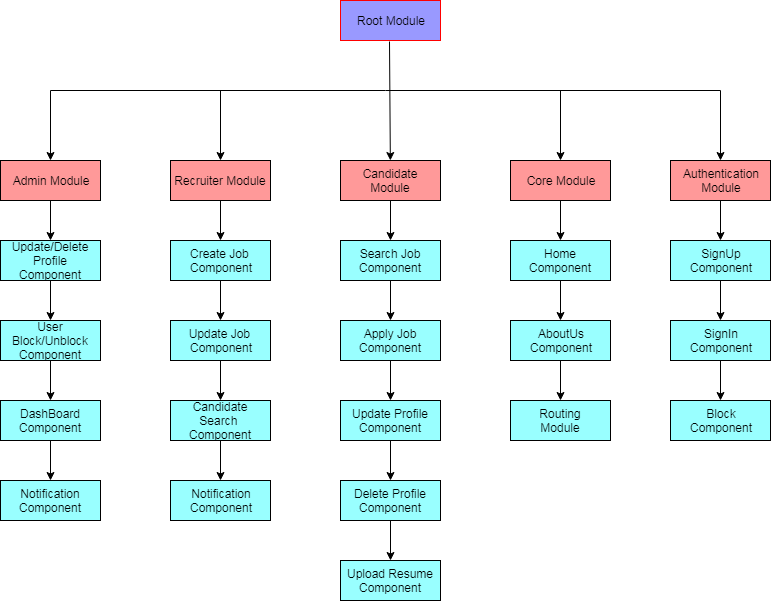

The diagram above was exported from draw.io. Its source (the exported page's mxGraphModel, read from the mxfile embedded in the PNG):
<mxGraphModel dx="840" dy="1503" grid="1" gridSize="10" guides="1" tooltips="1" connect="1" arrows="1" fold="1" page="1" pageScale="1" pageWidth="850" pageHeight="1100" math="0" shadow="0">
  <root>
    <mxCell id="0" />
    <mxCell id="1" parent="0" />
    <mxCell id="Kuf9J7Z6n7dru6m7MmVw-9" value="Root Module" style="rounded=0;whiteSpace=wrap;html=1;strokeColor=#FF0000;fillColor=#9999FF;" vertex="1" parent="1">
      <mxGeometry x="410" y="-50" width="100" height="40" as="geometry" />
    </mxCell>
    <mxCell id="Kuf9J7Z6n7dru6m7MmVw-20" value="" style="edgeStyle=orthogonalEdgeStyle;rounded=0;orthogonalLoop=1;jettySize=auto;html=1;" edge="1" parent="1" source="Kuf9J7Z6n7dru6m7MmVw-10" target="Kuf9J7Z6n7dru6m7MmVw-17">
      <mxGeometry relative="1" as="geometry" />
    </mxCell>
    <mxCell id="Kuf9J7Z6n7dru6m7MmVw-10" value="Admin Module" style="rounded=0;whiteSpace=wrap;html=1;fillColor=#FF9999;" vertex="1" parent="1">
      <mxGeometry x="70" y="110" width="100" height="40" as="geometry" />
    </mxCell>
    <mxCell id="Kuf9J7Z6n7dru6m7MmVw-24" value="" style="edgeStyle=orthogonalEdgeStyle;rounded=0;orthogonalLoop=1;jettySize=auto;html=1;" edge="1" parent="1" source="Kuf9J7Z6n7dru6m7MmVw-11" target="Kuf9J7Z6n7dru6m7MmVw-23">
      <mxGeometry relative="1" as="geometry" />
    </mxCell>
    <mxCell id="Kuf9J7Z6n7dru6m7MmVw-11" value="Recruiter Module" style="rounded=0;whiteSpace=wrap;html=1;fillColor=#FF9999;" vertex="1" parent="1">
      <mxGeometry x="240" y="110" width="100" height="40" as="geometry" />
    </mxCell>
    <mxCell id="Kuf9J7Z6n7dru6m7MmVw-36" value="" style="edgeStyle=orthogonalEdgeStyle;rounded=0;orthogonalLoop=1;jettySize=auto;html=1;" edge="1" parent="1" source="Kuf9J7Z6n7dru6m7MmVw-12" target="Kuf9J7Z6n7dru6m7MmVw-35">
      <mxGeometry relative="1" as="geometry" />
    </mxCell>
    <mxCell id="Kuf9J7Z6n7dru6m7MmVw-12" value="Candidate Module" style="rounded=0;whiteSpace=wrap;html=1;fillColor=#FF9999;" vertex="1" parent="1">
      <mxGeometry x="410" y="110" width="100" height="40" as="geometry" />
    </mxCell>
    <mxCell id="Kuf9J7Z6n7dru6m7MmVw-38" value="" style="edgeStyle=orthogonalEdgeStyle;rounded=0;orthogonalLoop=1;jettySize=auto;html=1;" edge="1" parent="1" source="Kuf9J7Z6n7dru6m7MmVw-35" target="Kuf9J7Z6n7dru6m7MmVw-37">
      <mxGeometry relative="1" as="geometry" />
    </mxCell>
    <mxCell id="Kuf9J7Z6n7dru6m7MmVw-35" value="Search Job Component" style="rounded=0;whiteSpace=wrap;html=1;fillColor=#99FFFF;" vertex="1" parent="1">
      <mxGeometry x="410" y="190" width="100" height="40" as="geometry" />
    </mxCell>
    <mxCell id="Kuf9J7Z6n7dru6m7MmVw-40" value="" style="edgeStyle=orthogonalEdgeStyle;rounded=0;orthogonalLoop=1;jettySize=auto;html=1;" edge="1" parent="1" source="Kuf9J7Z6n7dru6m7MmVw-37" target="Kuf9J7Z6n7dru6m7MmVw-39">
      <mxGeometry relative="1" as="geometry" />
    </mxCell>
    <mxCell id="Kuf9J7Z6n7dru6m7MmVw-37" value="Apply Job Component" style="rounded=0;whiteSpace=wrap;html=1;fillColor=#99FFFF;" vertex="1" parent="1">
      <mxGeometry x="410" y="270" width="100" height="40" as="geometry" />
    </mxCell>
    <mxCell id="Kuf9J7Z6n7dru6m7MmVw-42" value="" style="edgeStyle=orthogonalEdgeStyle;rounded=0;orthogonalLoop=1;jettySize=auto;html=1;" edge="1" parent="1" source="Kuf9J7Z6n7dru6m7MmVw-39" target="Kuf9J7Z6n7dru6m7MmVw-41">
      <mxGeometry relative="1" as="geometry" />
    </mxCell>
    <mxCell id="Kuf9J7Z6n7dru6m7MmVw-39" value="Update Profile Component" style="rounded=0;whiteSpace=wrap;html=1;fillColor=#99FFFF;" vertex="1" parent="1">
      <mxGeometry x="410" y="350" width="100" height="40" as="geometry" />
    </mxCell>
    <mxCell id="Kuf9J7Z6n7dru6m7MmVw-44" value="" style="edgeStyle=orthogonalEdgeStyle;rounded=0;orthogonalLoop=1;jettySize=auto;html=1;" edge="1" parent="1" source="Kuf9J7Z6n7dru6m7MmVw-41" target="Kuf9J7Z6n7dru6m7MmVw-43">
      <mxGeometry relative="1" as="geometry" />
    </mxCell>
    <mxCell id="Kuf9J7Z6n7dru6m7MmVw-41" value="Delete Profile Component" style="rounded=0;whiteSpace=wrap;html=1;fillColor=#99FFFF;" vertex="1" parent="1">
      <mxGeometry x="410" y="430" width="100" height="40" as="geometry" />
    </mxCell>
    <mxCell id="Kuf9J7Z6n7dru6m7MmVw-43" value="Upload Resume Component" style="rounded=0;whiteSpace=wrap;html=1;fillColor=#99FFFF;" vertex="1" parent="1">
      <mxGeometry x="410" y="510" width="100" height="40" as="geometry" />
    </mxCell>
    <mxCell id="Kuf9J7Z6n7dru6m7MmVw-48" value="" style="edgeStyle=orthogonalEdgeStyle;rounded=0;orthogonalLoop=1;jettySize=auto;html=1;" edge="1" parent="1" source="Kuf9J7Z6n7dru6m7MmVw-13" target="Kuf9J7Z6n7dru6m7MmVw-47">
      <mxGeometry relative="1" as="geometry" />
    </mxCell>
    <mxCell id="Kuf9J7Z6n7dru6m7MmVw-13" value="Core Module" style="rounded=0;whiteSpace=wrap;html=1;fillColor=#FF9999;" vertex="1" parent="1">
      <mxGeometry x="580" y="110" width="100" height="40" as="geometry" />
    </mxCell>
    <mxCell id="Kuf9J7Z6n7dru6m7MmVw-50" value="" style="edgeStyle=orthogonalEdgeStyle;rounded=0;orthogonalLoop=1;jettySize=auto;html=1;" edge="1" parent="1" source="Kuf9J7Z6n7dru6m7MmVw-47" target="Kuf9J7Z6n7dru6m7MmVw-49">
      <mxGeometry relative="1" as="geometry" />
    </mxCell>
    <mxCell id="Kuf9J7Z6n7dru6m7MmVw-47" value="Home Component" style="rounded=0;whiteSpace=wrap;html=1;fillColor=#99FFFF;" vertex="1" parent="1">
      <mxGeometry x="580" y="190" width="100" height="40" as="geometry" />
    </mxCell>
    <mxCell id="Kuf9J7Z6n7dru6m7MmVw-60" value="" style="edgeStyle=orthogonalEdgeStyle;rounded=0;orthogonalLoop=1;jettySize=auto;html=1;" edge="1" parent="1" source="Kuf9J7Z6n7dru6m7MmVw-49" target="Kuf9J7Z6n7dru6m7MmVw-59">
      <mxGeometry relative="1" as="geometry" />
    </mxCell>
    <mxCell id="Kuf9J7Z6n7dru6m7MmVw-49" value="AboutUs&lt;br&gt;Component&lt;br&gt;" style="rounded=0;whiteSpace=wrap;html=1;fillColor=#99FFFF;" vertex="1" parent="1">
      <mxGeometry x="580" y="270" width="100" height="40" as="geometry" />
    </mxCell>
    <mxCell id="Kuf9J7Z6n7dru6m7MmVw-59" value="Routing&lt;br&gt;Module&lt;br&gt;" style="rounded=0;whiteSpace=wrap;html=1;fillColor=#99FFFF;" vertex="1" parent="1">
      <mxGeometry x="580" y="350" width="100" height="40" as="geometry" />
    </mxCell>
    <mxCell id="Kuf9J7Z6n7dru6m7MmVw-54" value="" style="edgeStyle=orthogonalEdgeStyle;rounded=0;orthogonalLoop=1;jettySize=auto;html=1;" edge="1" parent="1" source="Kuf9J7Z6n7dru6m7MmVw-14" target="Kuf9J7Z6n7dru6m7MmVw-53">
      <mxGeometry relative="1" as="geometry" />
    </mxCell>
    <mxCell id="Kuf9J7Z6n7dru6m7MmVw-14" value="Authentication&lt;br&gt;Module" style="rounded=0;whiteSpace=wrap;html=1;fillColor=#FF9999;" vertex="1" parent="1">
      <mxGeometry x="740" y="110" width="100" height="40" as="geometry" />
    </mxCell>
    <mxCell id="Kuf9J7Z6n7dru6m7MmVw-56" value="" style="edgeStyle=orthogonalEdgeStyle;rounded=0;orthogonalLoop=1;jettySize=auto;html=1;" edge="1" parent="1" source="Kuf9J7Z6n7dru6m7MmVw-53" target="Kuf9J7Z6n7dru6m7MmVw-55">
      <mxGeometry relative="1" as="geometry" />
    </mxCell>
    <mxCell id="Kuf9J7Z6n7dru6m7MmVw-53" value="SignUp&lt;br&gt;Component&lt;br&gt;" style="rounded=0;whiteSpace=wrap;html=1;fillColor=#99FFFF;" vertex="1" parent="1">
      <mxGeometry x="740" y="190" width="100" height="40" as="geometry" />
    </mxCell>
    <mxCell id="Kuf9J7Z6n7dru6m7MmVw-58" value="" style="edgeStyle=orthogonalEdgeStyle;rounded=0;orthogonalLoop=1;jettySize=auto;html=1;" edge="1" parent="1" source="Kuf9J7Z6n7dru6m7MmVw-55" target="Kuf9J7Z6n7dru6m7MmVw-57">
      <mxGeometry relative="1" as="geometry" />
    </mxCell>
    <mxCell id="Kuf9J7Z6n7dru6m7MmVw-55" value="SignIn&lt;br&gt;Component&lt;br&gt;" style="rounded=0;whiteSpace=wrap;html=1;fillColor=#99FFFF;" vertex="1" parent="1">
      <mxGeometry x="740" y="270" width="100" height="40" as="geometry" />
    </mxCell>
    <mxCell id="Kuf9J7Z6n7dru6m7MmVw-57" value="Block&lt;br&gt;Component&lt;br&gt;" style="rounded=0;whiteSpace=wrap;html=1;fillColor=#99FFFF;" vertex="1" parent="1">
      <mxGeometry x="740" y="350" width="100" height="40" as="geometry" />
    </mxCell>
    <mxCell id="Kuf9J7Z6n7dru6m7MmVw-21" value="" style="edgeStyle=orthogonalEdgeStyle;rounded=0;orthogonalLoop=1;jettySize=auto;html=1;" edge="1" parent="1" source="Kuf9J7Z6n7dru6m7MmVw-17" target="Kuf9J7Z6n7dru6m7MmVw-18">
      <mxGeometry relative="1" as="geometry" />
    </mxCell>
    <mxCell id="Kuf9J7Z6n7dru6m7MmVw-17" value="Update/Delete Profile Component" style="rounded=0;whiteSpace=wrap;html=1;fillColor=#99FFFF;" vertex="1" parent="1">
      <mxGeometry x="70" y="190" width="100" height="40" as="geometry" />
    </mxCell>
    <mxCell id="Kuf9J7Z6n7dru6m7MmVw-22" value="" style="edgeStyle=orthogonalEdgeStyle;rounded=0;orthogonalLoop=1;jettySize=auto;html=1;" edge="1" parent="1" source="Kuf9J7Z6n7dru6m7MmVw-18" target="Kuf9J7Z6n7dru6m7MmVw-19">
      <mxGeometry relative="1" as="geometry" />
    </mxCell>
    <mxCell id="Kuf9J7Z6n7dru6m7MmVw-18" value="User Block/Unblock&lt;br&gt;Component&lt;br&gt;" style="rounded=0;whiteSpace=wrap;html=1;fillColor=#99FFFF;" vertex="1" parent="1">
      <mxGeometry x="70" y="270" width="100" height="40" as="geometry" />
    </mxCell>
    <mxCell id="Kuf9J7Z6n7dru6m7MmVw-46" value="" style="edgeStyle=orthogonalEdgeStyle;rounded=0;orthogonalLoop=1;jettySize=auto;html=1;" edge="1" parent="1" source="Kuf9J7Z6n7dru6m7MmVw-19" target="Kuf9J7Z6n7dru6m7MmVw-45">
      <mxGeometry relative="1" as="geometry" />
    </mxCell>
    <mxCell id="Kuf9J7Z6n7dru6m7MmVw-19" value="DashBoard Component" style="rounded=0;whiteSpace=wrap;html=1;fillColor=#99FFFF;" vertex="1" parent="1">
      <mxGeometry x="70" y="350" width="100" height="40" as="geometry" />
    </mxCell>
    <mxCell id="Kuf9J7Z6n7dru6m7MmVw-45" value="Notification Component" style="rounded=0;whiteSpace=wrap;html=1;fillColor=#99FFFF;" vertex="1" parent="1">
      <mxGeometry x="70" y="430" width="100" height="40" as="geometry" />
    </mxCell>
    <mxCell id="Kuf9J7Z6n7dru6m7MmVw-28" value="" style="edgeStyle=orthogonalEdgeStyle;rounded=0;orthogonalLoop=1;jettySize=auto;html=1;" edge="1" parent="1" source="Kuf9J7Z6n7dru6m7MmVw-23" target="Kuf9J7Z6n7dru6m7MmVw-25">
      <mxGeometry relative="1" as="geometry" />
    </mxCell>
    <mxCell id="Kuf9J7Z6n7dru6m7MmVw-23" value="Create Job&amp;nbsp;&lt;br&gt;Component&lt;br&gt;" style="rounded=0;whiteSpace=wrap;html=1;fillColor=#99FFFF;" vertex="1" parent="1">
      <mxGeometry x="240" y="190" width="100" height="40" as="geometry" />
    </mxCell>
    <mxCell id="Kuf9J7Z6n7dru6m7MmVw-30" value="" style="edgeStyle=orthogonalEdgeStyle;rounded=0;orthogonalLoop=1;jettySize=auto;html=1;" edge="1" parent="1" source="Kuf9J7Z6n7dru6m7MmVw-25">
      <mxGeometry relative="1" as="geometry">
        <mxPoint x="290" y="350" as="targetPoint" />
      </mxGeometry>
    </mxCell>
    <mxCell id="Kuf9J7Z6n7dru6m7MmVw-25" value="Update Job&amp;nbsp;&lt;br&gt;Component&lt;br&gt;" style="rounded=0;whiteSpace=wrap;html=1;fillColor=#99FFFF;" vertex="1" parent="1">
      <mxGeometry x="240" y="270" width="100" height="40" as="geometry" />
    </mxCell>
    <mxCell id="Kuf9J7Z6n7dru6m7MmVw-34" value="" style="edgeStyle=orthogonalEdgeStyle;rounded=0;orthogonalLoop=1;jettySize=auto;html=1;" edge="1" parent="1" source="Kuf9J7Z6n7dru6m7MmVw-31" target="Kuf9J7Z6n7dru6m7MmVw-33">
      <mxGeometry relative="1" as="geometry" />
    </mxCell>
    <mxCell id="Kuf9J7Z6n7dru6m7MmVw-31" value="Candidate Search&amp;nbsp;&lt;br&gt;Component&lt;br&gt;" style="rounded=0;whiteSpace=wrap;html=1;fillColor=#99FFFF;" vertex="1" parent="1">
      <mxGeometry x="240" y="350" width="100" height="40" as="geometry" />
    </mxCell>
    <mxCell id="Kuf9J7Z6n7dru6m7MmVw-33" value="Notification&lt;br&gt;Component&lt;br&gt;" style="rounded=0;whiteSpace=wrap;html=1;fillColor=#99FFFF;" vertex="1" parent="1">
      <mxGeometry x="240" y="430" width="100" height="40" as="geometry" />
    </mxCell>
    <mxCell id="Kuf9J7Z6n7dru6m7MmVw-61" value="" style="endArrow=none;html=1;" edge="1" parent="1">
      <mxGeometry width="50" height="50" relative="1" as="geometry">
        <mxPoint x="120" y="40" as="sourcePoint" />
        <mxPoint x="790" y="40" as="targetPoint" />
      </mxGeometry>
    </mxCell>
    <mxCell id="Kuf9J7Z6n7dru6m7MmVw-62" value="" style="endArrow=classic;html=1;" edge="1" parent="1" target="Kuf9J7Z6n7dru6m7MmVw-12">
      <mxGeometry width="50" height="50" relative="1" as="geometry">
        <mxPoint x="459" y="-9" as="sourcePoint" />
        <mxPoint x="454" y="40" as="targetPoint" />
      </mxGeometry>
    </mxCell>
    <mxCell id="Kuf9J7Z6n7dru6m7MmVw-63" value="" style="endArrow=classic;html=1;entryX=0.5;entryY=0;entryDx=0;entryDy=0;" edge="1" parent="1" target="Kuf9J7Z6n7dru6m7MmVw-10">
      <mxGeometry width="50" height="50" relative="1" as="geometry">
        <mxPoint x="120" y="40" as="sourcePoint" />
        <mxPoint x="160" y="50" as="targetPoint" />
      </mxGeometry>
    </mxCell>
    <mxCell id="Kuf9J7Z6n7dru6m7MmVw-64" value="" style="endArrow=classic;html=1;entryX=0.5;entryY=0;entryDx=0;entryDy=0;" edge="1" parent="1" target="Kuf9J7Z6n7dru6m7MmVw-11">
      <mxGeometry width="50" height="50" relative="1" as="geometry">
        <mxPoint x="290" y="40" as="sourcePoint" />
        <mxPoint x="330" y="50" as="targetPoint" />
      </mxGeometry>
    </mxCell>
    <mxCell id="Kuf9J7Z6n7dru6m7MmVw-65" value="" style="endArrow=classic;html=1;entryX=0.5;entryY=0;entryDx=0;entryDy=0;" edge="1" parent="1" target="Kuf9J7Z6n7dru6m7MmVw-13">
      <mxGeometry width="50" height="50" relative="1" as="geometry">
        <mxPoint x="630" y="40" as="sourcePoint" />
        <mxPoint x="670" y="50" as="targetPoint" />
      </mxGeometry>
    </mxCell>
    <mxCell id="Kuf9J7Z6n7dru6m7MmVw-66" value="" style="endArrow=classic;html=1;entryX=0.5;entryY=0;entryDx=0;entryDy=0;" edge="1" parent="1" target="Kuf9J7Z6n7dru6m7MmVw-14">
      <mxGeometry width="50" height="50" relative="1" as="geometry">
        <mxPoint x="790" y="40" as="sourcePoint" />
        <mxPoint x="830" y="50" as="targetPoint" />
      </mxGeometry>
    </mxCell>
  </root>
</mxGraphModel>